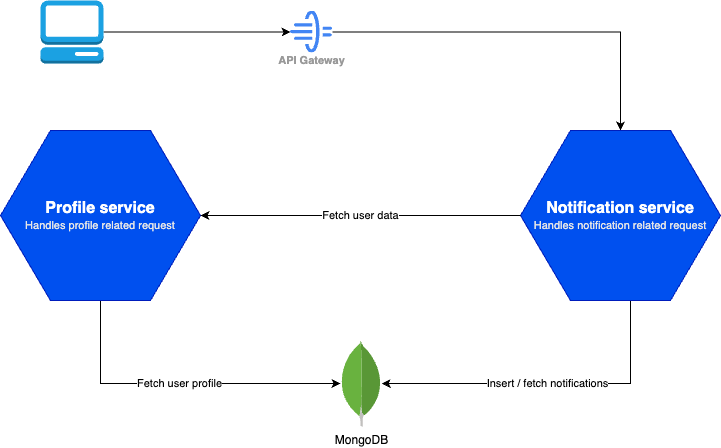

The diagram above was exported from draw.io. Its source (the exported page's mxGraphModel, read from the mxfile embedded in the PNG):
<mxGraphModel dx="954" dy="531" grid="1" gridSize="10" guides="1" tooltips="1" connect="1" arrows="1" fold="1" page="1" pageScale="1" pageWidth="827" pageHeight="1169" math="0" shadow="0">
  <root>
    <mxCell id="0" />
    <mxCell id="1" parent="0" />
    <mxCell id="Bsyhy1yMJrDskZCDvrl_-26" value="" style="group" vertex="1" connectable="0" parent="1">
      <mxGeometry x="60" y="40" width="720" height="426.2" as="geometry" />
    </mxCell>
    <mxCell id="Bsyhy1yMJrDskZCDvrl_-10" value="" style="edgeStyle=orthogonalEdgeStyle;rounded=0;orthogonalLoop=1;jettySize=auto;html=1;" edge="1" parent="Bsyhy1yMJrDskZCDvrl_-26" source="Bsyhy1yMJrDskZCDvrl_-1" target="Bsyhy1yMJrDskZCDvrl_-6">
      <mxGeometry relative="1" as="geometry" />
    </mxCell>
    <mxCell id="Bsyhy1yMJrDskZCDvrl_-1" value="Client" style="outlineConnect=0;dashed=0;verticalLabelPosition=bottom;verticalAlign=top;align=center;html=1;shape=mxgraph.aws3.management_console;fillColor=#1ba1e2;fontColor=#ffffff;strokeColor=#006EAF;" vertex="1" parent="Bsyhy1yMJrDskZCDvrl_-26">
      <mxGeometry x="40" width="63" height="63" as="geometry" />
    </mxCell>
    <mxCell id="Bsyhy1yMJrDskZCDvrl_-24" style="edgeStyle=orthogonalEdgeStyle;rounded=0;orthogonalLoop=1;jettySize=auto;html=1;" edge="1" parent="Bsyhy1yMJrDskZCDvrl_-26" source="Bsyhy1yMJrDskZCDvrl_-6" target="Bsyhy1yMJrDskZCDvrl_-13">
      <mxGeometry relative="1" as="geometry" />
    </mxCell>
    <mxCell id="Bsyhy1yMJrDskZCDvrl_-6" value="API Gateway" style="sketch=0;html=1;verticalAlign=top;labelPosition=center;verticalLabelPosition=bottom;align=center;spacingTop=-6;fontSize=11;fontStyle=1;fontColor=#999999;shape=image;aspect=fixed;imageAspect=0;image=data:image/svg+xml,(base64 omitted: 2164 chars);" vertex="1" parent="Bsyhy1yMJrDskZCDvrl_-26">
      <mxGeometry x="290" y="10.5" width="42" height="42" as="geometry" />
    </mxCell>
    <mxCell id="Bsyhy1yMJrDskZCDvrl_-11" value="MongoDB" style="dashed=0;outlineConnect=0;html=1;align=center;labelPosition=center;verticalLabelPosition=bottom;verticalAlign=top;shape=mxgraph.weblogos.mongodb" vertex="1" parent="Bsyhy1yMJrDskZCDvrl_-26">
      <mxGeometry x="340" y="340" width="41.2" height="86.2" as="geometry" />
    </mxCell>
    <mxCell id="Bsyhy1yMJrDskZCDvrl_-23" value="Insert / fetch notifications" style="edgeStyle=orthogonalEdgeStyle;rounded=0;orthogonalLoop=1;jettySize=auto;html=1;" edge="1" parent="Bsyhy1yMJrDskZCDvrl_-26" source="Bsyhy1yMJrDskZCDvrl_-13" target="Bsyhy1yMJrDskZCDvrl_-11">
      <mxGeometry relative="1" as="geometry">
        <Array as="points">
          <mxPoint x="630" y="383" />
        </Array>
      </mxGeometry>
    </mxCell>
    <object placeholders="1" c4Name="Notification service" c4Description="Handles notification related request" label="&lt;font style=&quot;font-size: 16px&quot;&gt;&lt;b&gt;%c4Name%&lt;/b&gt;&lt;/font&gt;&lt;div&gt;&lt;font style=&quot;font-size: 11px&quot;&gt;&lt;font color=&quot;#E6E6E6&quot;&gt;%c4Description%&lt;/font&gt;&lt;/div&gt;" id="Bsyhy1yMJrDskZCDvrl_-13">
      <mxCell style="shape=hexagon;size=50;perimeter=hexagonPerimeter2;whiteSpace=wrap;html=1;fixedSize=1;rounded=1;labelBackgroundColor=none;fontSize=12;align=center;metaEdit=1;points=[[0.5,0,0],[1,0.25,0],[1,0.5,0],[1,0.75,0],[0.5,1,0],[0,0.75,0],[0,0.5,0],[0,0.25,0]];resizable=0;arcSize=0;fillColor=#0050ef;strokeColor=#001DBC;fontColor=#ffffff;" vertex="1" parent="Bsyhy1yMJrDskZCDvrl_-26">
        <mxGeometry x="520" y="130" width="200" height="170" as="geometry" />
      </mxCell>
    </object>
    <mxCell id="Bsyhy1yMJrDskZCDvrl_-22" value="Fetch user profile" style="edgeStyle=orthogonalEdgeStyle;rounded=0;orthogonalLoop=1;jettySize=auto;html=1;" edge="1" parent="Bsyhy1yMJrDskZCDvrl_-26" source="Bsyhy1yMJrDskZCDvrl_-14" target="Bsyhy1yMJrDskZCDvrl_-11">
      <mxGeometry relative="1" as="geometry">
        <mxPoint x="150" y="410" as="targetPoint" />
        <Array as="points">
          <mxPoint x="100" y="383" />
        </Array>
      </mxGeometry>
    </mxCell>
    <object placeholders="1" c4Name="Profile service" c4Description="Handles profile related request" label="&lt;font style=&quot;font-size: 16px&quot;&gt;&lt;b&gt;%c4Name%&lt;/b&gt;&lt;/font&gt;&lt;div&gt;&lt;font style=&quot;font-size: 11px&quot;&gt;&lt;font color=&quot;#E6E6E6&quot;&gt;%c4Description%&lt;/font&gt;&lt;/div&gt;" id="Bsyhy1yMJrDskZCDvrl_-14">
      <mxCell style="shape=hexagon;size=50;perimeter=hexagonPerimeter2;whiteSpace=wrap;html=1;fixedSize=1;rounded=1;labelBackgroundColor=none;fontSize=12;align=center;metaEdit=1;points=[[0.5,0,0],[1,0.25,0],[1,0.5,0],[1,0.75,0],[0.5,1,0],[0,0.75,0],[0,0.5,0],[0,0.25,0]];resizable=0;arcSize=0;fillColor=#0050ef;strokeColor=#001DBC;fontColor=#ffffff;" vertex="1" parent="Bsyhy1yMJrDskZCDvrl_-26">
        <mxGeometry y="130" width="200" height="170" as="geometry" />
      </mxCell>
    </object>
    <mxCell id="Bsyhy1yMJrDskZCDvrl_-25" value="Fetch user data" style="edgeStyle=orthogonalEdgeStyle;rounded=0;orthogonalLoop=1;jettySize=auto;html=1;entryX=1;entryY=0.5;entryDx=0;entryDy=0;entryPerimeter=0;" edge="1" parent="Bsyhy1yMJrDskZCDvrl_-26" source="Bsyhy1yMJrDskZCDvrl_-13" target="Bsyhy1yMJrDskZCDvrl_-14">
      <mxGeometry relative="1" as="geometry" />
    </mxCell>
  </root>
</mxGraphModel>